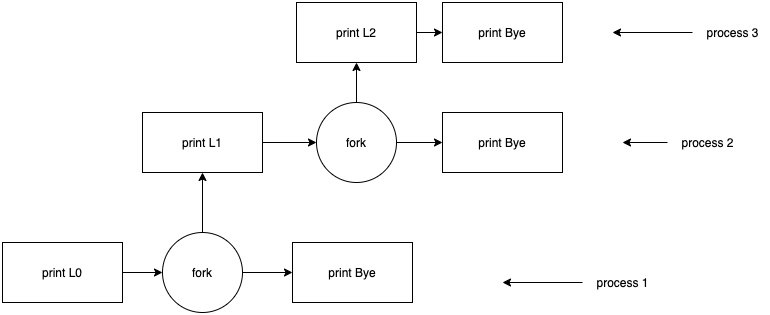

The diagram above was exported from draw.io. Its source (the exported page's mxGraphModel, read from the mxfile embedded in the PNG):
<mxGraphModel dx="1426" dy="699" grid="1" gridSize="10" guides="1" tooltips="1" connect="1" arrows="1" fold="1" page="1" pageScale="1" pageWidth="827" pageHeight="1169" math="0" shadow="0">
  <root>
    <mxCell id="0" />
    <mxCell id="1" parent="0" />
    <mxCell id="-gXCMUQXVJU2djr10Lvb-2" style="edgeStyle=orthogonalEdgeStyle;rounded=0;orthogonalLoop=1;jettySize=auto;html=1;" edge="1" parent="1" source="-gXCMUQXVJU2djr10Lvb-1" target="-gXCMUQXVJU2djr10Lvb-3">
      <mxGeometry relative="1" as="geometry">
        <mxPoint x="220" y="430" as="targetPoint" />
      </mxGeometry>
    </mxCell>
    <mxCell id="-gXCMUQXVJU2djr10Lvb-1" value="print L0" style="rounded=0;whiteSpace=wrap;html=1;" vertex="1" parent="1">
      <mxGeometry x="20" y="400" width="120" height="60" as="geometry" />
    </mxCell>
    <mxCell id="-gXCMUQXVJU2djr10Lvb-4" style="edgeStyle=orthogonalEdgeStyle;rounded=0;orthogonalLoop=1;jettySize=auto;html=1;" edge="1" parent="1" source="-gXCMUQXVJU2djr10Lvb-3">
      <mxGeometry relative="1" as="geometry">
        <mxPoint x="220" y="330" as="targetPoint" />
      </mxGeometry>
    </mxCell>
    <mxCell id="-gXCMUQXVJU2djr10Lvb-6" style="edgeStyle=orthogonalEdgeStyle;rounded=0;orthogonalLoop=1;jettySize=auto;html=1;" edge="1" parent="1" source="-gXCMUQXVJU2djr10Lvb-3" target="-gXCMUQXVJU2djr10Lvb-7">
      <mxGeometry relative="1" as="geometry">
        <mxPoint x="340" y="430" as="targetPoint" />
      </mxGeometry>
    </mxCell>
    <mxCell id="-gXCMUQXVJU2djr10Lvb-3" value="fork" style="ellipse;whiteSpace=wrap;html=1;aspect=fixed;" vertex="1" parent="1">
      <mxGeometry x="180" y="390" width="80" height="80" as="geometry" />
    </mxCell>
    <mxCell id="-gXCMUQXVJU2djr10Lvb-8" style="edgeStyle=orthogonalEdgeStyle;rounded=0;orthogonalLoop=1;jettySize=auto;html=1;" edge="1" parent="1" source="-gXCMUQXVJU2djr10Lvb-5" target="-gXCMUQXVJU2djr10Lvb-9">
      <mxGeometry relative="1" as="geometry">
        <mxPoint x="360" y="300" as="targetPoint" />
      </mxGeometry>
    </mxCell>
    <mxCell id="-gXCMUQXVJU2djr10Lvb-5" value="print L1" style="rounded=0;whiteSpace=wrap;html=1;" vertex="1" parent="1">
      <mxGeometry x="160" y="270" width="120" height="60" as="geometry" />
    </mxCell>
    <mxCell id="-gXCMUQXVJU2djr10Lvb-7" value="print Bye" style="rounded=0;whiteSpace=wrap;html=1;" vertex="1" parent="1">
      <mxGeometry x="310" y="400" width="120" height="60" as="geometry" />
    </mxCell>
    <mxCell id="-gXCMUQXVJU2djr10Lvb-10" style="edgeStyle=orthogonalEdgeStyle;rounded=0;orthogonalLoop=1;jettySize=auto;html=1;" edge="1" parent="1" source="-gXCMUQXVJU2djr10Lvb-9" target="-gXCMUQXVJU2djr10Lvb-11">
      <mxGeometry relative="1" as="geometry">
        <mxPoint x="480" y="300" as="targetPoint" />
      </mxGeometry>
    </mxCell>
    <mxCell id="-gXCMUQXVJU2djr10Lvb-12" style="edgeStyle=orthogonalEdgeStyle;rounded=0;orthogonalLoop=1;jettySize=auto;html=1;" edge="1" parent="1" source="-gXCMUQXVJU2djr10Lvb-9" target="-gXCMUQXVJU2djr10Lvb-13">
      <mxGeometry relative="1" as="geometry">
        <mxPoint x="374" y="190" as="targetPoint" />
      </mxGeometry>
    </mxCell>
    <mxCell id="-gXCMUQXVJU2djr10Lvb-9" value="fork" style="ellipse;whiteSpace=wrap;html=1;aspect=fixed;" vertex="1" parent="1">
      <mxGeometry x="334" y="260" width="80" height="80" as="geometry" />
    </mxCell>
    <mxCell id="-gXCMUQXVJU2djr10Lvb-11" value="print Bye" style="rounded=0;whiteSpace=wrap;html=1;" vertex="1" parent="1">
      <mxGeometry x="460" y="270" width="120" height="60" as="geometry" />
    </mxCell>
    <mxCell id="-gXCMUQXVJU2djr10Lvb-14" style="edgeStyle=orthogonalEdgeStyle;rounded=0;orthogonalLoop=1;jettySize=auto;html=1;" edge="1" parent="1" source="-gXCMUQXVJU2djr10Lvb-13" target="-gXCMUQXVJU2djr10Lvb-15">
      <mxGeometry relative="1" as="geometry">
        <mxPoint x="500" y="190" as="targetPoint" />
      </mxGeometry>
    </mxCell>
    <mxCell id="-gXCMUQXVJU2djr10Lvb-13" value="print L2" style="rounded=0;whiteSpace=wrap;html=1;" vertex="1" parent="1">
      <mxGeometry x="314" y="160" width="120" height="60" as="geometry" />
    </mxCell>
    <mxCell id="-gXCMUQXVJU2djr10Lvb-15" value="print Bye" style="rounded=0;whiteSpace=wrap;html=1;" vertex="1" parent="1">
      <mxGeometry x="460" y="160" width="120" height="60" as="geometry" />
    </mxCell>
    <mxCell id="-gXCMUQXVJU2djr10Lvb-16" value="" style="endArrow=classic;html=1;" edge="1" parent="1">
      <mxGeometry width="50" height="50" relative="1" as="geometry">
        <mxPoint x="600" y="440" as="sourcePoint" />
        <mxPoint x="520" y="440" as="targetPoint" />
      </mxGeometry>
    </mxCell>
    <mxCell id="-gXCMUQXVJU2djr10Lvb-17" value="process 1" style="text;html=1;align=center;verticalAlign=middle;resizable=0;points=[];autosize=1;" vertex="1" parent="1">
      <mxGeometry x="605" y="430" width="70" height="20" as="geometry" />
    </mxCell>
    <mxCell id="-gXCMUQXVJU2djr10Lvb-18" value="" style="endArrow=classic;html=1;" edge="1" parent="1">
      <mxGeometry width="50" height="50" relative="1" as="geometry">
        <mxPoint x="685" y="300" as="sourcePoint" />
        <mxPoint x="640" y="300" as="targetPoint" />
      </mxGeometry>
    </mxCell>
    <mxCell id="-gXCMUQXVJU2djr10Lvb-19" value="process 2" style="text;html=1;align=center;verticalAlign=middle;resizable=0;points=[];autosize=1;" vertex="1" parent="1">
      <mxGeometry x="690" y="290" width="70" height="20" as="geometry" />
    </mxCell>
    <mxCell id="-gXCMUQXVJU2djr10Lvb-20" value="" style="endArrow=classic;html=1;" edge="1" parent="1">
      <mxGeometry width="50" height="50" relative="1" as="geometry">
        <mxPoint x="710" y="190" as="sourcePoint" />
        <mxPoint x="630" y="190" as="targetPoint" />
      </mxGeometry>
    </mxCell>
    <mxCell id="-gXCMUQXVJU2djr10Lvb-21" value="process 3" style="text;html=1;align=center;verticalAlign=middle;resizable=0;points=[];autosize=1;" vertex="1" parent="1">
      <mxGeometry x="715" y="180" width="70" height="20" as="geometry" />
    </mxCell>
  </root>
</mxGraphModel>